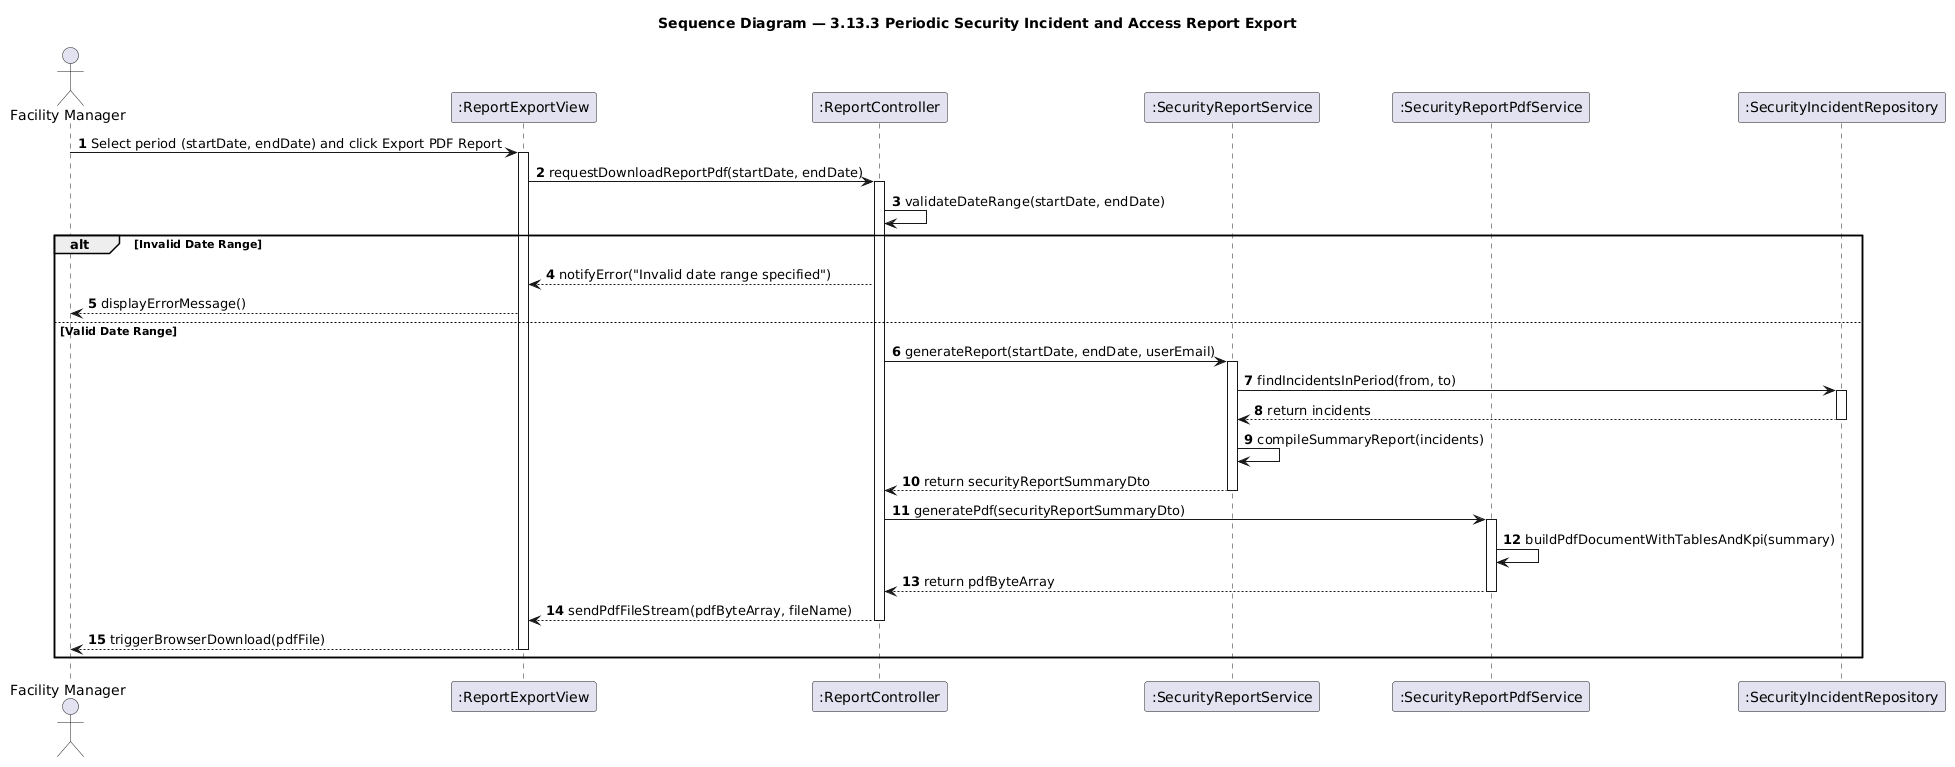

The diagram above was rendered by PlantUML. Its source (embedded in the PNG):
@startuml seq-security-report
title Sequence Diagram — 3.13.3 Periodic Security Incident and Access Report Export
skinparam shadowing false
autonumber

actor "Facility Manager" as Actor
participant ":ReportExportView" as View
participant ":ReportController" as Controller
participant ":SecurityReportService" as ReportService
participant ":SecurityReportPdfService" as PdfService
participant ":SecurityIncidentRepository" as IncidentRepo

Actor -> View: Select period (startDate, endDate) and click Export PDF Report
activate View

View -> Controller: requestDownloadReportPdf(startDate, endDate)
activate Controller

Controller -> Controller: validateDateRange(startDate, endDate)

alt Invalid Date Range
    Controller --> View: notifyError("Invalid date range specified")
    View --> Actor: displayErrorMessage()
else Valid Date Range
    Controller -> ReportService: generateReport(startDate, endDate, userEmail)
    activate ReportService

    ReportService -> IncidentRepo: findIncidentsInPeriod(from, to)
    activate IncidentRepo
    IncidentRepo --> ReportService: return incidents
    deactivate IncidentRepo

    ReportService -> ReportService: compileSummaryReport(incidents)

    ReportService --> Controller: return securityReportSummaryDto
    deactivate ReportService

    Controller -> PdfService: generatePdf(securityReportSummaryDto)
    activate PdfService

    PdfService -> PdfService: buildPdfDocumentWithTablesAndKpi(summary)

    PdfService --> Controller: return pdfByteArray
    deactivate PdfService

    Controller --> View: sendPdfFileStream(pdfByteArray, fileName)
    deactivate Controller

    View --> Actor: triggerBrowserDownload(pdfFile)
    deactivate View
end

@enduml